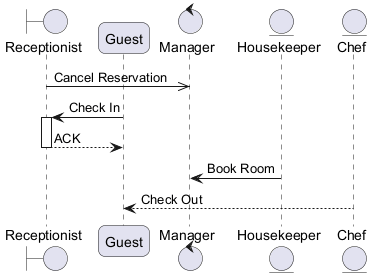

The diagram above was rendered by PlantUML. Its source (embedded in the PNG):
@startuml
skinparam backgroundColor #FFFFFF
skinparam roundCorner 15
boundary "Receptionist" as R
participant "Guest" as G
control "Manager" as M
entity "Housekeeper" as H
entity "Chef" as C
R ->> M : Cancel Reservation
G -> R : Check In
activate R
R --> G : ACK
deactivate R
H -> M : Book Room
C --> G : Check Out
@enduml